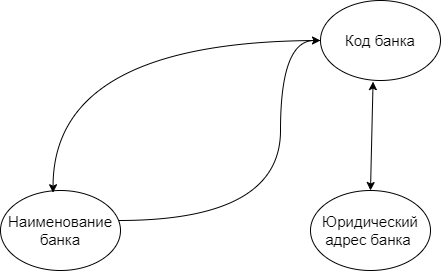

The diagram above was exported from draw.io. Its source (the exported page's mxGraphModel, read from the mxfile embedded in the PNG):
<mxGraphModel dx="1593" dy="840" grid="1" gridSize="10" guides="1" tooltips="1" connect="1" arrows="1" fold="1" page="1" pageScale="1" pageWidth="827" pageHeight="1169" math="0" shadow="0">
  <root>
    <mxCell id="0" />
    <mxCell id="1" parent="0" />
    <mxCell id="4csIWCx8Oaeio9xu7BK7-5" style="edgeStyle=orthogonalEdgeStyle;orthogonalLoop=1;jettySize=auto;html=1;entryX=0;entryY=0.5;entryDx=0;entryDy=0;curved=1;" edge="1" parent="1" source="4csIWCx8Oaeio9xu7BK7-1" target="4csIWCx8Oaeio9xu7BK7-2">
      <mxGeometry relative="1" as="geometry">
        <Array as="points">
          <mxPoint x="440" y="510" />
          <mxPoint x="440" y="330" />
        </Array>
      </mxGeometry>
    </mxCell>
    <mxCell id="4csIWCx8Oaeio9xu7BK7-1" value="&lt;font style=&quot;font-size: 15px;&quot;&gt;Наименование банка&lt;/font&gt;" style="ellipse;whiteSpace=wrap;html=1;" vertex="1" parent="1">
      <mxGeometry x="160" y="480" width="120" height="80" as="geometry" />
    </mxCell>
    <mxCell id="4csIWCx8Oaeio9xu7BK7-2" value="&lt;font style=&quot;font-size: 15px;&quot;&gt;Код банка&lt;/font&gt;" style="ellipse;whiteSpace=wrap;html=1;" vertex="1" parent="1">
      <mxGeometry x="480" y="290" width="120" height="80" as="geometry" />
    </mxCell>
    <mxCell id="4csIWCx8Oaeio9xu7BK7-3" value="&lt;font style=&quot;font-size: 15px;&quot;&gt;Юридический адрес банка&amp;nbsp;&lt;/font&gt;" style="ellipse;whiteSpace=wrap;html=1;" vertex="1" parent="1">
      <mxGeometry x="470" y="480" width="120" height="80" as="geometry" />
    </mxCell>
    <mxCell id="4csIWCx8Oaeio9xu7BK7-7" style="edgeStyle=orthogonalEdgeStyle;orthogonalLoop=1;jettySize=auto;html=1;entryX=0.438;entryY=0.028;entryDx=0;entryDy=0;entryPerimeter=0;curved=1;" edge="1" parent="1" source="4csIWCx8Oaeio9xu7BK7-2" target="4csIWCx8Oaeio9xu7BK7-1">
      <mxGeometry relative="1" as="geometry" />
    </mxCell>
    <mxCell id="4csIWCx8Oaeio9xu7BK7-11" value="" style="endArrow=classic;startArrow=classic;html=1;rounded=0;entryX=0.438;entryY=1.014;entryDx=0;entryDy=0;entryPerimeter=0;exitX=0.5;exitY=0;exitDx=0;exitDy=0;" edge="1" parent="1" source="4csIWCx8Oaeio9xu7BK7-3" target="4csIWCx8Oaeio9xu7BK7-2">
      <mxGeometry width="50" height="50" relative="1" as="geometry">
        <mxPoint x="680" y="570" as="sourcePoint" />
        <mxPoint x="730" y="520" as="targetPoint" />
      </mxGeometry>
    </mxCell>
  </root>
</mxGraphModel>